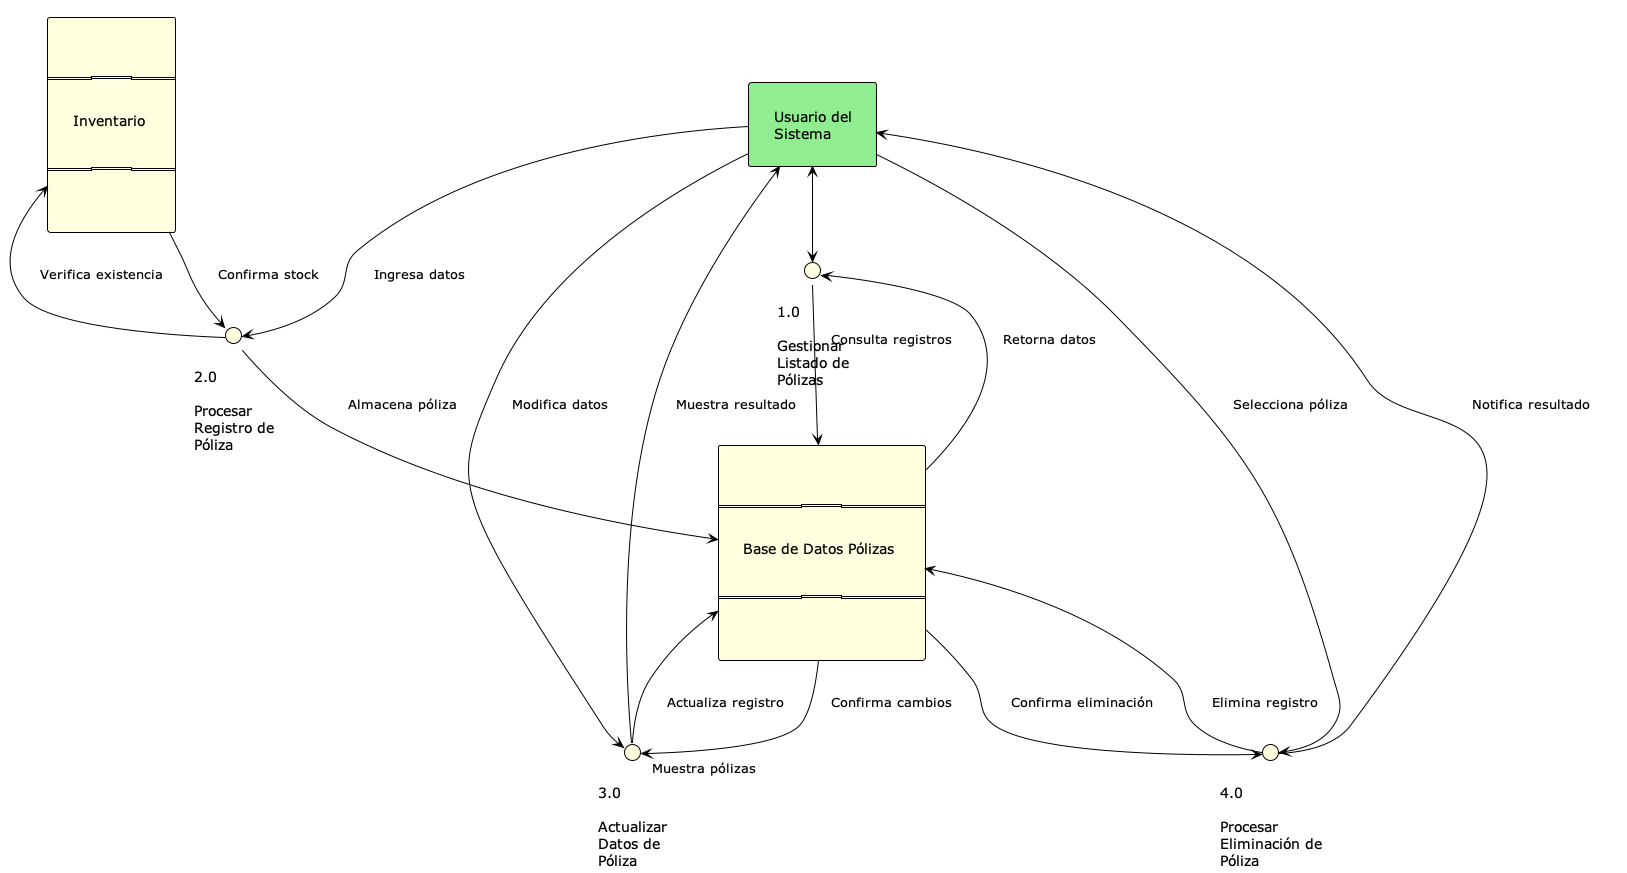

The diagram above was rendered by PlantUML. Its source (embedded in the PNG):
@startuml Diagrama de Datos - Sistema de Pólizas
!pragma layout smetana
        
!theme plain
        skinparam backgroundColor white
        skinparam linetype polyline
        skinparam padding 15
        skinparam nodesep 100
        skinparam ranksep 100

        ' Entidad externa (rectángulo simple)
        rectangle "Usuario del\nSistema" as user #LightGreen

        ' Almacenes de datos (dos líneas horizontales)
        rectangle "===================\nInventario\n===================" as inv #LightYellow
        rectangle "===================\nBase de Datos Pólizas\n===================" as db #LightYellow

        ' Procesos (círculos)
        circle "1.0\n\nGestionar\nListado de\nPólizas" as list #LightYellow
        circle "2.0\n\nProcesar\nRegistro de\nPóliza" as create #LightYellow
        circle "3.0\n\nActualizar\nDatos de\nPóliza" as edit #LightYellow
        circle "4.0\n\nProcesar\nEliminación de\nPóliza" as delete #LightYellow

        ' Flujos de datos (flechas con descripción)
        user -[#black]right-> list : ""
        
        list -[#black]right-> db : "Consulta registros"
        db -[#black]-> list : "Retorna datos"
        list -[#black]left-> user : "Muestra pólizas"

        user -[#black]-> create : "Ingresa datos"
        create -[#black]up-> inv : "Verifica existencia"
        inv -[#black]-> create : "Confirma stock"
        create -[#black]-> db : "Almacena póliza"

        user -[#black]-> edit : "Modifica datos"
        edit -[#black]-> db : "Actualiza registro"
        db -[#black]-> edit : "Confirma cambios"
        edit -[#black]-> user : "Muestra resultado"

        user -[#black]-> delete : "Selecciona póliza"
        delete -[#black]-> db : "Elimina registro"
        db -[#black]-> delete : "Confirma eliminación"
        delete -[#black]-> user : "Notifica resultado"

@enduml